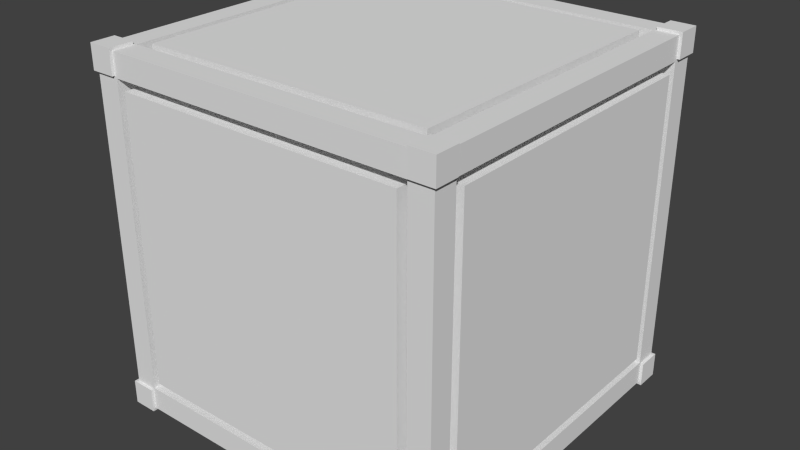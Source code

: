 # Source: vanilla_cube.blend  (saved by Blender 2.72.0; exported with 4.5.12 LTS)
import bpy
from mathutils import Matrix  # noqa: F401  (used for matrix-valued properties, if any)

bpy.ops.wm.read_factory_settings(use_empty=True)
scene = bpy.context.scene
scene.name = 'Scene'

# ---- collections
col_collection_1 = bpy.data.collections.new('Collection 1'); scene.collection.children.link(col_collection_1)

# ---- world
world_world = bpy.data.worlds.new('World'); scene.world = world_world
world_world.color = (0.05088, 0.05088, 0.05088)
world_world.use_sun_shadow = False
world_world.sun_shadow_jitter_overblur = 0.0
world_world.cycles.sampling_method = 'MANUAL'
world_world.cycles.sample_map_resolution = 256

# ---- meshes
me_cube_006 = bpy.data.meshes.new('Cube.006')
me_cube_006.from_pydata([(0.8801, -1.016, 0.8792), (0.8801, -0.8787, 0.8792), (1.017, -0.8787, 0.8792), (1.017, -1.016, 0.8792), (0.8801, -1.016, 1.016), (0.8801, -0.8787, 1.016), (1.017, -0.8787, 1.016), (1.017, -1.016, 1.016), (1.0, -1.0, 1.0), (1.0, -0.8687, 0.8687), (0.8687, -1.0, 0.8687), (0.8687, -0.8687, 1.0), (0.0, -1.0, 1.0), (0.0, -1.0, 0.8687), (0.0, -0.8687, 1.0), (1.0, -1.0, 0.0), (0.8687, 0.0, 1.0), (1.0, 0.0, 0.8687), (1.0, -0.8687, 0.0), (1.0, 0.0, 1.0), (0.8687, -1.0, 0.0), (0.8687, -0.9, 0.8687), (0.0, -0.9, 0.8687), (0.8687, -0.9, 0.0), (0.8687, -0.8687, 0.9), (0.0, -0.8687, 0.9), (0.8687, 0.0, 0.9), (0.9, -0.8687, 0.8687), (0.9, 0.0, 0.8687), (0.9, -0.8687, 0.0), (0.8185, -1.0, 0.8687), (0.8185, -1.0, 1.0), (0.8185, -0.8687, 1.0), (0.8185, -0.9, 0.8687), (0.8185, -0.8687, 0.9), (1.0, -0.8687, 0.8171), (1.0, -1.0, 0.8171), (0.8687, -1.0, 0.8171), (0.8687, -0.9, 0.8171), (0.9, -0.8687, 0.8171), (1.0, -0.8193, 1.0), (0.8687, -0.8193, 1.0), (1.0, -0.8193, 0.8687), (0.8687, -0.8193, 0.9), (0.9, -0.8193, 0.8687), (0.0, -0.9, 0.8171), (0.8185, -0.9, 0.8171), (0.8185, -0.9, 0.0), (0.9, -0.8193, 0.0), (0.9, -0.8193, 0.8171), (0.9, 0.0, 0.8171), (0.8185, 0.0, 0.9001), (0.8185, -0.8193, 0.9001), (0.0, -0.8193, 0.9), (0.0, -1.002, 0.8171), (0.8185, -1.002, 0.8171), (0.0, -1.002, 0.0), (0.8185, -1.002, 0.0), (0.8185, 0.0, 1.002), (0.8185, -0.8193, 1.002), (0.0, -0.8193, 1.002), (0.0, 0.0, 1.002), (1.002, -0.8193, 0.0), (1.002, -0.8193, 0.8171), (1.002, 0.0, 0.8171), (1.002, 0.0, 0.0)], [], [(4, 5, 1, 0), (5, 6, 2, 1), (6, 7, 3, 2), (7, 4, 0, 3), (0, 1, 2, 3), (7, 6, 5, 4), (36, 35, 9, 8), (31, 30, 10, 8), (40, 42, 17, 19), (40, 41, 11, 8), (31, 32, 14, 12), (36, 37, 20, 15), (23, 38, 46, 47), (37, 10, 21, 38), (30, 13, 22, 33), (43, 52, 34, 24), (32, 11, 24, 34), (41, 16, 26, 43), (42, 9, 27, 44), (35, 18, 29, 39), (12, 13, 30, 31), (8, 11, 32, 31), (10, 30, 33, 21), (14, 32, 34, 25), (15, 18, 35, 36), (8, 10, 37, 36), (20, 37, 38, 23), (9, 35, 39, 27), (8, 9, 42, 40), (19, 16, 41, 40), (11, 41, 43, 24), (39, 49, 44, 27), (17, 42, 44, 28), (33, 46, 38, 21), (34, 52, 53, 25), (44, 49, 50, 28), (33, 22, 45, 46), (47, 46, 55, 57), (39, 29, 48, 49), (50, 49, 63, 64), (43, 26, 51, 52), (53, 52, 59, 60), (56, 57, 55, 54), (46, 45, 54, 55), (59, 58, 61, 60), (52, 51, 58, 59), (63, 62, 65, 64), (49, 48, 62, 63)])
me_cube_006.use_remesh_preserve_volume = False
me_cube_006.use_remesh_preserve_attributes = False
me_cube_006.use_mirror_vertex_groups = False
me_cube_006.update()

# ---- objects
ob_cube = bpy.data.objects.new('Cube', me_cube_006)

# ---- transforms, parenting, visibility, modifiers, constraints
ob_cube.location = (0.0, 0.0, 0.0)
ob_cube.scale = (0.491, 0.491, 0.491)
ob_cube.lineart.crease_threshold = 0.0
_m = ob_cube.modifiers.new('Mirror', 'MIRROR')
_m.use_axis = (True, True, True)
_m.use_clip = True

# ---- collection membership
col_collection_1.objects.link(ob_cube)

# ---- scene / render settings (as saved in the file)
scene.frame_start = 1; scene.frame_end = 250; scene.frame_set(1)
scene.render.engine = 'BLENDER_EEVEE_NEXT'
scene.render.resolution_percentage = 50
scene.render.dither_intensity = 0.0
scene.cycles.use_denoising = False
scene.cycles.samples = 10
scene.cycles.sampling_pattern = 'TABULATED_SOBOL'
scene.cycles.light_sampling_threshold = 0.0
scene.cycles.use_adaptive_sampling = False
scene.cycles.use_light_tree = False
scene.cycles.blur_glossy = 0.0
scene.cycles.pixel_filter_type = 'GAUSSIAN'
scene.cycles.sample_clamp_indirect = 0.0
scene.view_settings.view_transform = 'Standard'
bpy.context.view_layer.update()

# ---- added for rendering (the .blend has no active camera and no usable light): camera, sun
cam_auto = bpy.data.cameras.new('AutoCamera')
cam_auto.lens = 50.0
cam_auto.sensor_width = 36.0
cam_auto.clip_end = 1000.0
ob_auto_camera = bpy.data.objects.new('AutoCamera', cam_auto)
scene.collection.objects.link(ob_auto_camera)
ob_auto_camera.location = (1.59913, -1.91895, 1.2793)
ob_auto_camera.rotation_euler = (1.09748, -7.21219e-08, 0.694738)
scene.camera = ob_auto_camera
light_auto_sun = bpy.data.lights.new('AutoSun', 'SUN')
light_auto_sun.energy = 3.0
light_auto_sun.angle = 0.0523599
ob_auto_sun = bpy.data.objects.new('AutoSun', light_auto_sun)
scene.collection.objects.link(ob_auto_sun)
ob_auto_sun.rotation_euler = (0.872665, 0.174533, 0.523599)
bpy.context.view_layer.update()

